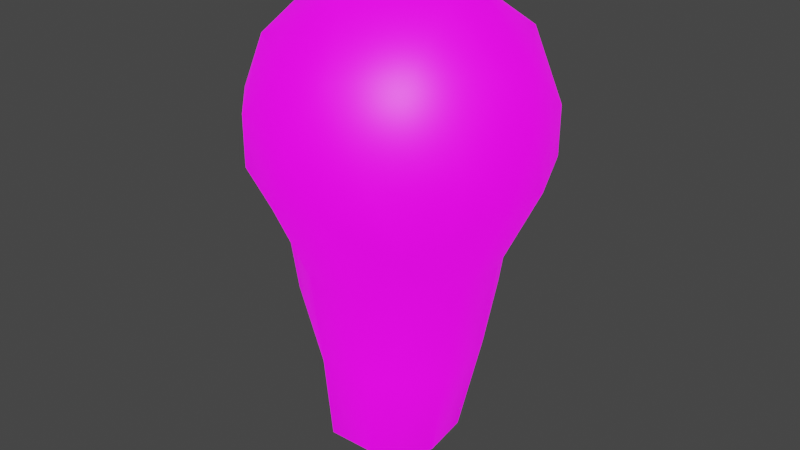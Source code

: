 # Source: VexQ.blend  (saved by Blender 3.5.10; exported with 4.5.12 LTS)
import bpy
from mathutils import Matrix  # noqa: F401  (used for matrix-valued properties, if any)

bpy.ops.wm.read_factory_settings(use_empty=True)
scene = bpy.context.scene
scene.name = 'Scene'

# ---- collections
col_collection = bpy.data.collections.new('Collection'); scene.collection.children.link(col_collection)

# ---- images (referenced by path relative to the original .blend; pixels are not part of the script)
import os
ASSET_DIR = os.environ.get("B2B_ASSET_DIR", "")  # directory of the original .blend (textures are referenced by path, not embedded)
HERE = os.path.dirname(os.path.abspath(__file__))  # packed textures are extracted next to this script under _unpacked/

def load_image(name, relpath, width, height, colorspace="sRGB"):
    """Load a texture the original file referenced (path relative to the .blend, or extracted next to this script)."""
    p = next((c for c in (os.path.join(HERE, relpath), os.path.join(ASSET_DIR, relpath)) if relpath and os.path.exists(c)), "")
    if p:
        img = bpy.data.images.load(p, check_existing=True)
        img.name = name
    else:  # same state as the original file: an image datablock whose file is absent (Cycles renders it pink)
        img = bpy.data.images.new(name, width, height)
        img.source = "FILE"
        img.filepath = "//" + (relpath or name)
    img.colorspace_settings.name = colorspace
    return img
img_headcolor = load_image('HeadColor', 'HeadColor.png', 1024, 1024, 'sRGB')
img_headalpha = load_image('HeadAlpha', 'HeadAlpha.png', 1024, 1024, 'sRGB')
img_heademission = load_image('HeadEmission', 'HeadEmission.png', 1024, 1024, 'sRGB')

# ---- materials (node trees are filled in below, after node groups)
mat_material_001 = bpy.data.materials.new('Material.001')
mat_material_001.surface_render_method = 'BLENDED'
mat_material_001.blend_method = 'BLEND'
mat_material_001.use_backface_culling = True

# ---- material node trees
mat_material_001.use_nodes = True; mat_material_001.node_tree.nodes.clear()
_N = mat_material_001.node_tree.nodes; _L = mat_material_001.node_tree.links
n0 = _N.new('ShaderNodeOutputMaterial'); n0.name = 'Material Output'; n0.location = (264, 271)
n1 = _N.new('ShaderNodeBsdfPrincipled'); n1.name = 'Principled BSDF'; n1.location = (-26, 271)
n1.distribution = 'GGX'
n1.subsurface_method = 'RANDOM_WALK_SKIN'
n1.inputs[3].default_value = 1.45
n1.inputs[28].default_value = 1.0
n2 = _N.new('ShaderNodeTexImage'); n2.name = 'Image Texture'; n2.location = (-316, 251)
n2.image = img_headcolor
n3 = _N.new('ShaderNodeTexImage'); n3.name = 'Image Texture.001'; n3.location = (-324, -251)
n3.image = img_headalpha
n4 = _N.new('ShaderNodeTexImage'); n4.name = 'Image Texture.002'; n4.location = (-316, -129)
n4.image = img_heademission
_L.new(n1.outputs[0], n0.inputs[0])
_L.new(n2.outputs[0], n1.inputs[0])
_L.new(n3.outputs[1], n1.inputs[4])
_L.new(n4.outputs[0], n1.inputs[27])
n0.is_active_output = True

# ---- world
world_world = bpy.data.worlds.new('World'); scene.world = world_world
world_world.use_nodes = True; world_world.node_tree.nodes.clear()
_N = world_world.node_tree.nodes; _L = world_world.node_tree.links
n0 = _N.new('ShaderNodeOutputWorld'); n0.name = 'World Output'; n0.location = (300, 300)
n1 = _N.new('ShaderNodeBackground'); n1.name = 'Background'; n1.location = (10, 300)
n1.inputs[0].default_value = (0.05088, 0.05088, 0.05088, 1.0)
_L.new(n1.outputs[0], n0.inputs[0])
n0.is_active_output = True
world_world.color = (0.05088, 0.05088, 0.05088)
world_world.use_sun_shadow = False
world_world.sun_shadow_jitter_overblur = 0.0

# ---- meshes
me_mball = bpy.data.meshes.new('Mball')
me_mball.from_pydata([(-0.06652, -0.0642, -0.9077), (0.06188, -0.0642, -0.9095), (0.1577, -0.06588, -0.8237), (0.1458, 0.0549, -0.8187), (0.06676, 0.1034, -0.866), (-0.06876, 0.107, -0.8579), (-0.1441, 0.05646, -0.818), (-0.1575, -0.06658, -0.824), (-0.2068, 0.07441, -0.5474), (-0.2151, -0.06436, -0.5301), (-0.07828, -0.2015, -0.5894), (-0.1773, -0.1748, -0.4287), (-0.1761, 0.1751, -0.4342), (-0.06951, 0.2079, -0.5414), (0.06413, 0.2126, -0.5289), (0.172, 0.1745, -0.434), (-0.1825, 0.1921, -0.3014), (-0.1982, -0.1814, -0.2876), (-0.06734, -0.1869, -0.8106), (0.06215, -0.1904, -0.8045), (0.203, 0.07185, -0.5508), (0.1933, -0.06847, -0.605), (0.07654, -0.2004, -0.5935), (0.1785, -0.19, -0.304), (-0.06516, -0.2498, -0.3263), (0.06356, -0.2494, -0.3175), (0.2099, -0.2243, -0.2144), (0.2436, 0.0642, -0.321), (0.246, -0.06678, -0.3248), (0.1896, 0.1859, -0.2859), (-0.216, -0.2167, 0.219), (-0.06572, -0.314, 0.1859), (0.06169, -0.3129, 0.1873), (0.2137, -0.2179, 0.2161), (0.3109, -0.06311, 0.1867), (0.312, 0.06215, 0.1852), (0.2114, 0.2167, 0.219), (-0.00418, 0.2637, -0.3133), (-0.2483, 0.0642, -0.321), (-0.2483, -0.0642, -0.321), (-0.3546, 0.06847, -0.1017), (-0.3165, 0.1857, 0.06275), (-0.3154, 0.1868, -0.06376), (-0.1885, 0.3133, 0.06534), (-0.1883, 0.314, -0.06187), (-0.07038, 0.3505, -0.106), (0.07031, 0.3491, -0.1132), (-0.002322, 0.3701, 0.05344), (0.1841, 0.3137, -0.06327), (0.1845, 0.313, 0.06376), (0.3111, 0.1862, -0.06283), (0.3117, 0.186, 0.06187), (0.3496, 0.0693, -0.1024), (0.364, 0.0, 0.06438), (0.3515, -0.06699, -0.09943), (0.3118, -0.1857, 0.06275), (0.3107, -0.1867, -0.06437), (0.1879, -0.3239, 0.002531), (0.06312, -0.3531, -0.1014), (-0.07587, -0.3456, -0.1189), (-0.002322, -0.3701, 0.05344), (-0.1888, -0.3137, -0.06274), (-0.1892, -0.313, 0.06376), (-0.3541, -0.1086, -0.08512), (-0.3163, -0.186, 0.06187), (-0.3686, 0.0, 0.06438), (-0.3168, 0.06272, 0.1848), (-0.3154, -0.06258, 0.187), (-0.1897, 0.06347, 0.3128), (-0.1876, -0.06462, 0.3142), (0.001988, -0.1864, 0.3257), (0.1836, -0.06304, 0.3139), (0.1845, 0.06492, 0.3131), (-0.05577, 1.133e-16, 0.3701), (0.06206, 0.0, 0.3663), (0.06112, 0.3133, 0.1867), (-0.004061, 0.1913, 0.3235), (-0.06595, 0.3139, 0.1858), (-0.2183, 0.2179, 0.2161)], [], [(4, 1, 0, 5), (0, 7, 6, 5), (19, 22, 10, 18), (21, 2, 3, 20), (6, 7, 9, 8), (14, 4, 5, 13), (24, 11, 10), (20, 28, 21), (22, 25, 24, 10), (24, 17, 11), (9, 39, 38, 8), (39, 9, 11, 17), (27, 20, 15, 29), (12, 8, 38, 16), (15, 14, 37, 29), (56, 57, 26), (17, 63, 39), (16, 45, 37), (12, 16, 37, 13), (1, 19, 18, 0), (9, 7, 18), (11, 9, 10), (29, 52, 27), (42, 44, 16), (69, 67, 30), (65, 40, 63), (61, 63, 17), (35, 34, 53), (28, 23, 21), (3, 2, 1, 4), (25, 58, 59, 24), (25, 23, 26, 58), (48, 50, 29), (70, 31, 32), (33, 70, 32), (28, 27, 52, 54), (45, 46, 37), (77, 75, 47), (34, 35, 72, 71), (39, 63, 40, 38), (40, 65, 41, 42), (44, 42, 41, 43), (44, 43, 47, 45), (48, 46, 47, 49), (51, 50, 48, 49), (52, 50, 51, 53), (60, 58, 57), (60, 59, 58), (54, 53, 55, 56), (61, 59, 60, 62), (64, 65, 63), (64, 63, 61, 62), (73, 68, 69), (73, 74, 76), (67, 69, 68, 66), (78, 76, 77), (2, 21, 19), (21, 22, 19), (8, 13, 6), (13, 5, 6), (37, 14, 13), (8, 12, 13), (4, 14, 3), (14, 20, 3), (40, 16, 38), (37, 46, 29), (0, 18, 7), (19, 1, 2), (10, 9, 18), (24, 59, 17), (15, 20, 14), (42, 16, 40), (48, 29, 46), (16, 44, 45), (33, 57, 55), (60, 31, 62), (30, 67, 64), (51, 35, 53), (66, 41, 65), (36, 49, 75), (77, 47, 43), (78, 43, 41), (33, 71, 70), (30, 70, 69), (36, 76, 72), (73, 76, 68), (68, 78, 66), (76, 36, 75), (78, 77, 43), (78, 68, 76), (66, 78, 41), (62, 30, 64), (61, 17, 59), (30, 62, 31), (31, 60, 32), (32, 60, 57), (58, 26, 57), (33, 32, 57), (56, 26, 54), (34, 33, 55), (34, 55, 53), (27, 28, 20), (23, 22, 21), (25, 22, 23), (54, 26, 28), (23, 28, 26), (29, 50, 52), (36, 35, 51), (30, 31, 70), (71, 33, 34), (36, 72, 35), (49, 36, 51), (47, 75, 49), (47, 46, 45), (53, 54, 52), (55, 57, 56), (64, 67, 65), (66, 65, 67), (70, 73, 69), (73, 70, 74), (74, 70, 71), (74, 71, 72), (76, 74, 72), (76, 75, 77)])
me_mball.polygons.foreach_set('use_smooth', [True] * 124)
_uv = me_mball.uv_layers.new(name='UVMap')
_uv.uv.foreach_set('vector', [0.4501, 0.1423, 0.3904, 0.1328, 0.3824, 0.07601, 0.4707, 0.08261, 0.3824, 0.07601, 0.36, 0.03046, 0.4637, 0.0378, 0.4707, 0.08261, 0.3427, 0.1548, 0.3233, 0.1956, 0.2715, 0.1155, 0.3185, 0.0975, 0.3875, 0.2405, 0.3918, 0.1831, 0.4302, 0.1786, 0.439, 0.2647, 0.4637, 0.0378, 0.36, 0.03046, 0.1323, 0.0, 0.6457, 0.01391, 0.5154, 0.2162, 0.4501, 0.1423, 0.4707, 0.08261, 0.5603, 0.1412, 0.2071, 0.2549, 0.1657, 0.1123, 0.2715, 0.1155, 0.439, 0.2647, 0.3821, 0.4198, 0.3875, 0.2405, 0.3233, 0.1956, 0.2638, 0.3328, 0.2071, 0.2549, 0.2715, 0.1155, 0.2071, 0.2549, 0.1156, 0.2116, 0.1657, 0.1123, 0.9897, 0.0, 0.8894, 0.1317, 0.7771, 0.1372, 0.6457, 0.01391, 0.03198, 0.1317, 0.1323, 0.0, 0.1657, 0.1123, 0.1156, 0.2116, 0.4407, 0.423, 0.439, 0.2647, 0.4874, 0.3115, 0.5028, 0.4329, 0.6488, 0.1224, 0.6457, 0.01391, 0.7771, 0.1372, 0.6853, 0.2177, 0.4874, 0.3115, 0.5154, 0.2162, 0.5889, 0.313, 0.5028, 0.4329, 0.3232, 0.6919, 0.2406, 0.684, 0.3033, 0.5125, 0.1156, 0.2116, 0.02091, 0.3958, 0.03198, 0.1317, 0.6853, 0.2177, 0.6532, 0.4952, 0.5889, 0.313, 0.6488, 0.1224, 0.6853, 0.2177, 0.5889, 0.313, 0.5603, 0.1412, 0.3904, 0.1328, 0.3427, 0.1548, 0.3185, 0.0975, 0.3824, 0.07601, 0.1323, 0.0, 0.36, 0.03046, 0.3185, 0.0975, 0.1657, 0.1123, 0.1323, 0.0, 0.2715, 0.1155, 0.5028, 0.4329, 0.4418, 0.6789, 0.4407, 0.423, 0.7641, 0.4329, 0.7013, 0.4858, 0.6853, 0.2177, 0.00444, 0.7517, 0.0, 0.62, 0.05642, 0.6748, 0.837, 0.5166, 0.8089, 0.3793, 0.8783, 0.3958, 0.1161, 0.4798, 0.02091, 0.3958, 0.1156, 0.2116, 0.4656, 0.9223, 0.3541, 0.9237, 0.4106, 0.8269, 0.3821, 0.4198, 0.3179, 0.4049, 0.3875, 0.2405, 0.4302, 0.1786, 0.3918, 0.1831, 0.3904, 0.1328, 0.4501, 0.1423, 0.2638, 0.3328, 0.2116, 0.5495, 0.1652, 0.4755, 0.2071, 0.2549, 0.2638, 0.3328, 0.3179, 0.4049, 0.3033, 0.5125, 0.2116, 0.5495, 0.569, 0.636, 0.498, 0.6942, 0.5028, 0.4329, 0.08471, 0.8469, 0.1185, 0.712, 0.1601, 0.7687, 0.2222, 0.8734, 0.08471, 0.8469, 0.1601, 0.7687, 0.3821, 0.4198, 0.4407, 0.423, 0.4418, 0.6789, 0.3812, 0.6816, 0.6532, 0.4952, 0.6036, 0.5469, 0.5889, 0.313, 0.7, 0.7133, 0.6589, 0.7688, 0.654, 0.6449, 0.3541, 0.9237, 0.4656, 0.9223, 0.6724, 0.9984, 0.1426, 1.0, 0.8894, 0.1317, 0.8783, 0.3958, 0.8089, 0.3793, 0.7771, 0.1372, 0.8089, 0.3793, 0.837, 0.5166, 0.7739, 0.5351, 0.7641, 0.4329, 0.7013, 0.4858, 0.7641, 0.4329, 0.7739, 0.5351, 0.7169, 0.5837, 0.7013, 0.4858, 0.7169, 0.5837, 0.654, 0.6449, 0.6532, 0.4952, 0.569, 0.636, 0.6036, 0.5469, 0.654, 0.6449, 0.5895, 0.7331, 0.5134, 0.7955, 0.498, 0.6942, 0.569, 0.636, 0.5895, 0.7331, 0.4418, 0.6789, 0.498, 0.6942, 0.5134, 0.7955, 0.4106, 0.8269, 0.1649, 0.6424, 0.2116, 0.5495, 0.2406, 0.684, 0.1649, 0.6424, 0.1652, 0.4755, 0.2116, 0.5495, 0.3812, 0.6816, 0.4106, 0.8269, 0.3073, 0.7963, 0.3232, 0.6919, 0.1161, 0.4798, 0.1652, 0.4755, 0.1649, 0.6424, 0.1008, 0.5794, 0.9006, 0.5323, 0.837, 0.5166, 0.8783, 0.3958, 0.04318, 0.5323, 0.02091, 0.3958, 0.1161, 0.4798, 0.1008, 0.5794, 0.8379, 0.855, 0.8141, 0.7504, 0.8618, 0.7517, 0.8379, 0.855, 0.8379, 0.937, 0.7336, 0.8414, 0.8574, 0.62, 0.8618, 0.7517, 0.8141, 0.7504, 0.8173, 0.6186, 0.7613, 0.6732, 0.7336, 0.8414, 0.7, 0.7133, 0.3918, 0.1831, 0.3875, 0.2405, 0.3427, 0.1548, 0.3875, 0.2405, 0.3233, 0.1956, 0.3427, 0.1548, 0.6457, 0.01391, 0.5603, 0.1412, 0.4637, 0.0378, 0.5603, 0.1412, 0.4707, 0.08261, 0.4637, 0.0378, 0.5889, 0.313, 0.5154, 0.2162, 0.5603, 0.1412, 0.6457, 0.01391, 0.6488, 0.1224, 0.5603, 0.1412, 0.4501, 0.1423, 0.5154, 0.2162, 0.4302, 0.1786, 0.5154, 0.2162, 0.439, 0.2647, 0.4302, 0.1786, 0.8089, 0.3793, 0.6853, 0.2177, 0.7771, 0.1372, 0.5889, 0.313, 0.6036, 0.5469, 0.5028, 0.4329, 0.3824, 0.07601, 0.3185, 0.0975, 0.36, 0.03046, 0.3427, 0.1548, 0.3904, 0.1328, 0.3918, 0.1831, 0.2715, 0.1155, 0.1323, 0.0, 0.3185, 0.0975, 0.2071, 0.2549, 0.1652, 0.4755, 0.1156, 0.2116, 0.4874, 0.3115, 0.439, 0.2647, 0.5154, 0.2162, 0.7641, 0.4329, 0.6853, 0.2177, 0.8089, 0.3793, 0.569, 0.636, 0.5028, 0.4329, 0.6036, 0.5469, 0.6853, 0.2177, 0.7013, 0.4858, 0.6532, 0.4952, 0.2222, 0.8734, 0.2406, 0.684, 0.3073, 0.7963, 0.1649, 0.6424, 0.1185, 0.712, 0.1008, 0.5794, 0.05642, 0.6748, 0.0, 0.62, 0.04318, 0.5323, 0.5134, 0.7955, 0.4656, 0.9223, 0.4106, 0.8269, 0.8173, 0.6186, 0.7739, 0.5351, 0.837, 0.5166, 0.5993, 0.875, 0.5895, 0.7331, 0.6589, 0.7688, 0.7, 0.7133, 0.654, 0.6449, 0.7169, 0.5837, 0.7613, 0.6732, 0.7169, 0.5837, 0.7739, 0.5351, 0.2222, 0.8734, 0.1426, 1.0, 0.08471, 0.8469, 0.05642, 0.6748, 0.08471, 0.8469, 0.00444, 0.7517, 0.5993, 0.875, 0.7336, 0.8414, 0.6724, 0.9984, 0.8379, 0.855, 0.7336, 0.8414, 0.8141, 0.7504, 0.8141, 0.7504, 0.7613, 0.6732, 0.8173, 0.6186, 0.7336, 0.8414, 0.5993, 0.875, 0.6589, 0.7688, 0.7613, 0.6732, 0.7, 0.7133, 0.7169, 0.5837, 0.7613, 0.6732, 0.8141, 0.7504, 0.7336, 0.8414, 0.8173, 0.6186, 0.7613, 0.6732, 0.7739, 0.5351, 0.1008, 0.5794, 0.05642, 0.6748, 0.04318, 0.5323, 0.1161, 0.4798, 0.1156, 0.2116, 0.1652, 0.4755, 0.05642, 0.6748, 0.1008, 0.5794, 0.1185, 0.712, 0.1185, 0.712, 0.1649, 0.6424, 0.1601, 0.7687, 0.1601, 0.7687, 0.1649, 0.6424, 0.2406, 0.684, 0.2116, 0.5495, 0.3033, 0.5125, 0.2406, 0.684, 0.2222, 0.8734, 0.1601, 0.7687, 0.2406, 0.684, 0.3232, 0.6919, 0.3033, 0.5125, 0.3812, 0.6816, 0.3541, 0.9237, 0.2222, 0.8734, 0.3073, 0.7963, 0.3541, 0.9237, 0.3073, 0.7963, 0.4106, 0.8269, 0.4407, 0.423, 0.3821, 0.4198, 0.439, 0.2647, 0.3179, 0.4049, 0.3233, 0.1956, 0.3875, 0.2405, 0.2638, 0.3328, 0.3233, 0.1956, 0.3179, 0.4049, 0.3812, 0.6816, 0.3033, 0.5125, 0.3821, 0.4198, 0.3179, 0.4049, 0.3821, 0.4198, 0.3033, 0.5125, 0.5028, 0.4329, 0.498, 0.6942, 0.4418, 0.6789, 0.5993, 0.875, 0.4656, 0.9223, 0.5134, 0.7955, 0.05642, 0.6748, 0.1185, 0.712, 0.08471, 0.8469, 0.1426, 1.0, 0.2222, 0.8734, 0.3541, 0.9237, 0.5993, 0.875, 0.6724, 0.9984, 0.4656, 0.9223, 0.5895, 0.7331, 0.5993, 0.875, 0.5134, 0.7955, 0.654, 0.6449, 0.6589, 0.7688, 0.5895, 0.7331, 0.654, 0.6449, 0.6036, 0.5469, 0.6532, 0.4952, 0.4106, 0.8269, 0.3812, 0.6816, 0.4418, 0.6789, 0.3073, 0.7963, 0.2406, 0.684, 0.3232, 0.6919, 0.9006, 0.5323, 0.8574, 0.62, 0.837, 0.5166, 0.8173, 0.6186, 0.837, 0.5166, 0.8574, 0.62, 0.9421, 0.8469, 0.8379, 0.855, 0.8618, 0.7517, 0.8379, 0.855, 0.9421, 0.8469, 0.8379, 0.937, 0.8379, 0.937, 0.9421, 0.8469, 1.0, 1.0, 0.8379, 0.937, 1.0, 1.0, 0.6724, 0.9984, 0.7336, 0.8414, 0.8379, 0.937, 0.6724, 0.9984, 0.7336, 0.8414, 0.6589, 0.7688, 0.7, 0.7133])
me_mball.materials.append(mat_material_001)
me_mball.use_mirror_x = True
me_mball.update()

# ---- objects
ob_mball_003 = bpy.data.objects.new('Mball.003', me_mball)

# ---- transforms, parenting, visibility, modifiers, constraints
ob_mball_003.location = (0.0, 0.0, 0.0)
ob_mball_003.use_mesh_mirror_x = True

# ---- collection membership
col_collection.objects.link(ob_mball_003)

# ---- scene / render settings (as saved in the file)
scene.frame_start = 1; scene.frame_end = 250; scene.frame_set(15)
scene.render.engine = 'BLENDER_EEVEE_NEXT'
scene.cycles.sampling_pattern = 'TABULATED_SOBOL'
scene.view_settings.view_transform = 'Filmic'
bpy.context.view_layer.update()

# ---- added for rendering (the .blend has no active camera and no usable light): camera, sun
cam_auto = bpy.data.cameras.new('AutoCamera')
cam_auto.lens = 50.0
cam_auto.sensor_width = 36.0
cam_auto.clip_end = 1000.0
ob_auto_camera = bpy.data.objects.new('AutoCamera', cam_auto)
scene.collection.objects.link(ob_auto_camera)
ob_auto_camera.location = (1.52419, -1.83182, 0.951511)
ob_auto_camera.rotation_euler = (1.09748, -7.21219e-08, 0.694738)
scene.camera = ob_auto_camera
light_auto_sun = bpy.data.lights.new('AutoSun', 'SUN')
light_auto_sun.energy = 3.0
light_auto_sun.angle = 0.0523599
ob_auto_sun = bpy.data.objects.new('AutoSun', light_auto_sun)
scene.collection.objects.link(ob_auto_sun)
ob_auto_sun.rotation_euler = (0.872665, 0.174533, 0.523599)
bpy.context.view_layer.update()
